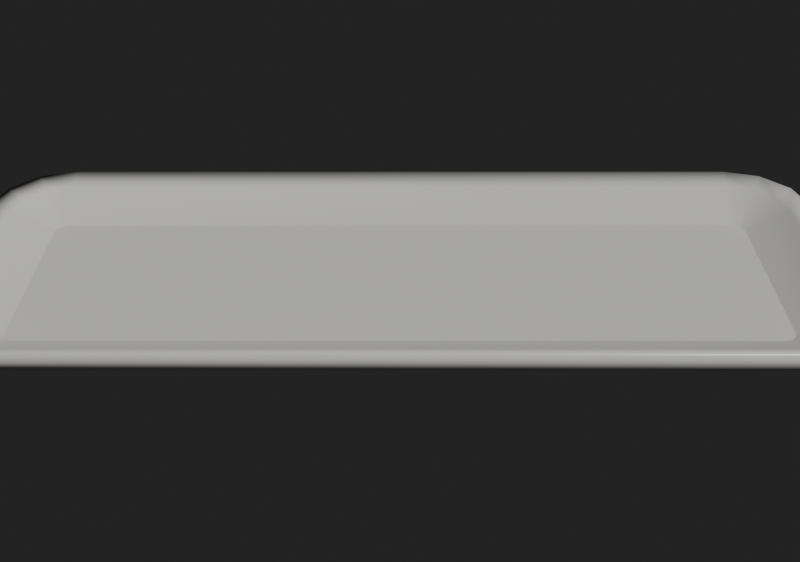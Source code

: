 # Source: longplate.blend  (saved by Blender 5.2.45; exported with 4.5.12 LTS)
import bpy
from mathutils import Matrix  # noqa: F401  (used for matrix-valued properties, if any)

bpy.ops.wm.read_factory_settings(use_empty=True)
scene = bpy.context.scene
scene.name = 'Scene'

# ---- collections
col_collection = bpy.data.collections.new('Collection'); scene.collection.children.link(col_collection)

# ---- materials (node trees are filled in below, after node groups)
mat_longplateglaze = bpy.data.materials.new('LongPlateGlaze')
mat_longplateglaze.diffuse_color = (0.96, 0.95, 0.92, 1.0)

# ---- material node trees
mat_longplateglaze.use_nodes = True; mat_longplateglaze.node_tree.nodes.clear()
_N = mat_longplateglaze.node_tree.nodes; _L = mat_longplateglaze.node_tree.links
n0 = _N.new('ShaderNodeBsdfPrincipled'); n0.name = 'Principled BSDF'; n0.location = (-200, 100)
n0.inputs[0].default_value = (0.96, 0.95, 0.92, 1.0)
n0.inputs[2].default_value = 0.3
n0.inputs[10].default_value = 0.005
n0.inputs[20].default_value = 0.05
n1 = _N.new('ShaderNodeOutputMaterial'); n1.name = 'Material Output'; n1.location = (200, 100)
_L.new(n0.outputs[0], n1.inputs[0])
n1.is_active_output = True

# ---- world
world_w = bpy.data.worlds.new('W'); scene.world = world_w
world_w.use_nodes = True; world_w.node_tree.nodes.clear()
_N = world_w.node_tree.nodes; _L = world_w.node_tree.links
n0 = _N.new('ShaderNodeBackground'); n0.name = 'Background'; n0.location = (-200, 100)
n0.inputs[0].default_value = (0.05, 0.05, 0.05, 1.0)
n1 = _N.new('ShaderNodeOutputWorld'); n1.name = 'World Output'; n1.location = (200, 100)
_L.new(n0.outputs[0], n1.inputs[0])
n1.is_active_output = True
world_w.color = (0.35, 0.33, 0.3)

# ---- cameras
cam_previewcam = bpy.data.cameras.new('PreviewCam')

# ---- lights
light_sun = bpy.data.lights.new('Sun', 'SUN')
light_sun.energy = 3.5

# ---- meshes
me_longplate = bpy.data.meshes.new('LongPlate')
me_longplate.from_pydata([(0.128, 0.0315, 0.005), (0.1275, 0.0335, 0.005), (0.126, 0.03496, 0.005), (0.124, 0.0355, 0.005), (-0.124, 0.0355, 0.005), (-0.126, 0.03496, 0.005), (-0.1275, 0.0335, 0.005), (-0.128, 0.0315, 0.005), (-0.128, -0.0315, 0.005), (-0.1275, -0.0335, 0.005), (-0.126, -0.03496, 0.005), (-0.124, -0.0355, 0.005), (0.124, -0.0355, 0.005), (0.126, -0.03496, 0.005), (0.1275, -0.0335, 0.005), (0.128, -0.0315, 0.005), (0.143, 0.0315, 0.0135), (0.1405, 0.041, 0.0135), (0.1335, 0.04795, 0.0135), (0.124, 0.0505, 0.0135), (-0.124, 0.0505, 0.0135), (-0.1335, 0.04795, 0.0135), (-0.1405, 0.041, 0.0135), (-0.143, 0.0315, 0.0135), (-0.143, -0.0315, 0.0135), (-0.1405, -0.041, 0.0135), (-0.1335, -0.04795, 0.0135), (-0.124, -0.0505, 0.0135), (0.124, -0.0505, 0.0135), (0.1335, -0.04795, 0.0135), (0.1405, -0.041, 0.0135), (0.143, -0.0315, 0.0135), (0.15, 0.0315, 0.016), (0.1465, 0.0445, 0.016), (0.137, 0.05402, 0.016), (0.124, 0.0575, 0.016), (-0.124, 0.0575, 0.016), (-0.137, 0.05402, 0.016), (-0.1465, 0.0445, 0.016), (-0.15, 0.0315, 0.016), (-0.15, -0.0315, 0.016), (-0.1465, -0.0445, 0.016), (-0.137, -0.05402, 0.016), (-0.124, -0.0575, 0.016), (0.124, -0.0575, 0.016), (0.137, -0.05402, 0.016), (0.1465, -0.0445, 0.016), (0.15, -0.0315, 0.016), (0.145, 0.0315, 0.0065), (0.1422, 0.042, 0.0065), (0.1345, 0.04969, 0.0065), (0.124, 0.0525, 0.0065), (-0.124, 0.0525, 0.0065), (-0.1345, 0.04969, 0.0065), (-0.1422, 0.042, 0.0065), (-0.145, 0.0315, 0.0065), (-0.145, -0.0315, 0.0065), (-0.1422, -0.042, 0.0065), (-0.1345, -0.04969, 0.0065), (-0.124, -0.0525, 0.0065), (0.124, -0.0525, 0.0065), (0.1345, -0.04969, 0.0065), (0.1422, -0.042, 0.0065), (0.145, -0.0315, 0.0065), (0.137, 0.0315, 0.0), (0.1353, 0.038, 0.0), (0.1305, 0.04276, 0.0), (0.124, 0.0445, 0.0), (-0.124, 0.0445, 0.0), (-0.1305, 0.04276, 0.0), (-0.1353, 0.038, 0.0), (-0.137, 0.0315, 0.0), (-0.137, -0.0315, 0.0), (-0.1353, -0.038, 0.0), (-0.1305, -0.04276, 0.0), (-0.124, -0.0445, 0.0), (0.124, -0.0445, 0.0), (0.1305, -0.04276, 0.0), (0.1353, -0.038, 0.0), (0.137, -0.0315, 0.0), (0.13, 0.0315, 0.0), (0.1292, 0.0345, 0.0), (0.127, 0.0367, 0.0), (0.124, 0.0375, 0.0), (-0.124, 0.0375, 0.0), (-0.127, 0.0367, 0.0), (-0.1292, 0.0345, 0.0), (-0.13, 0.0315, 0.0), (-0.13, -0.0315, 0.0), (-0.1292, -0.0345, 0.0), (-0.127, -0.0367, 0.0), (-0.124, -0.0375, 0.0), (0.124, -0.0375, 0.0), (0.127, -0.0367, 0.0), (0.1292, -0.0345, 0.0), (0.13, -0.0315, 0.0)], [], [(0, 16, 17, 1), (1, 17, 18, 2), (2, 18, 19, 3), (3, 19, 20, 4), (4, 20, 21, 5), (5, 21, 22, 6), (6, 22, 23, 7), (7, 23, 24, 8), (8, 24, 25, 9), (9, 25, 26, 10), (10, 26, 27, 11), (11, 27, 28, 12), (12, 28, 29, 13), (13, 29, 30, 14), (14, 30, 31, 15), (15, 31, 16, 0), (16, 32, 33, 17), (17, 33, 34, 18), (18, 34, 35, 19), (19, 35, 36, 20), (20, 36, 37, 21), (21, 37, 38, 22), (22, 38, 39, 23), (23, 39, 40, 24), (24, 40, 41, 25), (25, 41, 42, 26), (26, 42, 43, 27), (27, 43, 44, 28), (28, 44, 45, 29), (29, 45, 46, 30), (30, 46, 47, 31), (31, 47, 32, 16), (32, 48, 49, 33), (33, 49, 50, 34), (34, 50, 51, 35), (35, 51, 52, 36), (36, 52, 53, 37), (37, 53, 54, 38), (38, 54, 55, 39), (39, 55, 56, 40), (40, 56, 57, 41), (41, 57, 58, 42), (42, 58, 59, 43), (43, 59, 60, 44), (44, 60, 61, 45), (45, 61, 62, 46), (46, 62, 63, 47), (47, 63, 48, 32), (48, 64, 65, 49), (49, 65, 66, 50), (50, 66, 67, 51), (51, 67, 68, 52), (52, 68, 69, 53), (53, 69, 70, 54), (54, 70, 71, 55), (55, 71, 72, 56), (56, 72, 73, 57), (57, 73, 74, 58), (58, 74, 75, 59), (59, 75, 76, 60), (60, 76, 77, 61), (61, 77, 78, 62), (62, 78, 79, 63), (63, 79, 64, 48), (64, 80, 81, 65), (65, 81, 82, 66), (66, 82, 83, 67), (67, 83, 84, 68), (68, 84, 85, 69), (69, 85, 86, 70), (70, 86, 87, 71), (71, 87, 88, 72), (72, 88, 89, 73), (73, 89, 90, 74), (74, 90, 91, 75), (75, 91, 92, 76), (76, 92, 93, 77), (77, 93, 94, 78), (78, 94, 95, 79), (79, 95, 80, 64), (0, 1, 15), (1, 2, 14, 15), (2, 3, 13, 14), (3, 4, 12, 13), (4, 5, 11, 12), (5, 6, 10, 11), (6, 7, 9, 10), (7, 8, 9), (95, 94, 80), (94, 93, 81, 80), (93, 92, 82, 81), (92, 91, 83, 82), (91, 90, 84, 83), (90, 89, 85, 84), (89, 88, 86, 85), (88, 87, 86)])
me_longplate.polygons.foreach_set('use_smooth', [1, 1, 1, 1, 1, 1, 1, 1, 1, 1, 1, 1, 1, 1, 1, 1, 1, 1, 1, 1, 1, 1, 1, 1, 1, 1, 1, 1, 1, 1, 1, 1, 1, 1, 1, 1, 1, 1, 1, 1, 1, 1, 1, 1, 1, 1, 1, 1, 1, 1, 1, 1, 1, 1, 1, 1, 1, 1, 1, 1, 1, 1, 1, 1, 0, 0, 0, 0, 0, 0, 0, 0, 0, 0, 0, 0, 0, 0, 0, 0, 0, 0, 0, 0, 0, 0, 0, 0, 0, 0, 0, 0, 0, 0, 0, 0])
_uv = me_longplate.uv_layers.new(name='Float2')
_uv.uv.foreach_set('vector', [0.9267, 0.7739, 0.9767, 0.7739, 0.9682, 0.8565, 0.9249, 0.7913, 0.9249, 0.7913, 0.9682, 0.8565, 0.945, 0.917, 0.92, 0.804, 0.92, 0.804, 0.945, 0.917, 0.9133, 0.9391, 0.9133, 0.8087, 0.9133, 0.8087, 0.9133, 0.9391, 0.08667, 0.9391, 0.08667, 0.8087, 0.08667, 0.8087, 0.08667, 0.9391, 0.055, 0.917, 0.08, 0.804, 0.08, 0.804, 0.055, 0.917, 0.03182, 0.8565, 0.07512, 0.7913, 0.07512, 0.7913, 0.03182, 0.8565, 0.02333, 0.7739, 0.07333, 0.7739, 0.07333, 0.7739, 0.02333, 0.7739, 0.02333, 0.2261, 0.07333, 0.2261, 0.07333, 0.2261, 0.02333, 0.2261, 0.03182, 0.1435, 0.07512, 0.2087, 0.07512, 0.2087, 0.03182, 0.1435, 0.055, 0.083, 0.08, 0.196, 0.08, 0.196, 0.055, 0.083, 0.08667, 0.06087, 0.08667, 0.1913, 0.08667, 0.1913, 0.08667, 0.06087, 0.9133, 0.06087, 0.9133, 0.1913, 0.9133, 0.1913, 0.9133, 0.06087, 0.945, 0.083, 0.92, 0.196, 0.92, 0.196, 0.945, 0.083, 0.9682, 0.1435, 0.9249, 0.2087, 0.9249, 0.2087, 0.9682, 0.1435, 0.9767, 0.2261, 0.9267, 0.2261, 0.9267, 0.2261, 0.9767, 0.2261, 0.9767, 0.7739, 0.9267, 0.7739, 0.9767, 0.7739, 1.0, 0.7739, 0.9884, 0.887, 0.9682, 0.8565, 0.9682, 0.8565, 0.9884, 0.887, 0.9567, 0.9697, 0.945, 0.917, 0.945, 0.917, 0.9567, 0.9697, 0.9133, 1.0, 0.9133, 0.9391, 0.9133, 0.9391, 0.9133, 1.0, 0.08667, 1.0, 0.08667, 0.9391, 0.08667, 0.9391, 0.08667, 1.0, 0.04333, 0.9697, 0.055, 0.917, 0.055, 0.917, 0.04333, 0.9697, 0.01161, 0.887, 0.03182, 0.8565, 0.03182, 0.8565, 0.01161, 0.887, -1.987e-08, 0.7739, 0.02333, 0.7739, 0.02333, 0.7739, -1.987e-08, 0.7739, -1.987e-08, 0.2261, 0.02333, 0.2261, 0.02333, 0.2261, -1.987e-08, 0.2261, 0.01161, 0.113, 0.03182, 0.1435, 0.03182, 0.1435, 0.01161, 0.113, 0.04333, 0.03029, 0.055, 0.083, 0.055, 0.083, 0.04333, 0.03029, 0.08667, -9.07e-09, 0.08667, 0.06087, 0.08667, 0.06087, 0.08667, -9.07e-09, 0.9133, -9.07e-09, 0.9133, 0.06087, 0.9133, 0.06087, 0.9133, -9.07e-09, 0.9567, 0.03029, 0.945, 0.083, 0.945, 0.083, 0.9567, 0.03029, 0.9884, 0.113, 0.9682, 0.1435, 0.9682, 0.1435, 0.9884, 0.113, 1.0, 0.2261, 0.9767, 0.2261, 0.9767, 0.2261, 1.0, 0.2261, 1.0, 0.7739, 0.9767, 0.7739, 1.0, 0.7739, 0.9833, 0.7739, 0.974, 0.8652, 0.9884, 0.887, 0.9884, 0.887, 0.974, 0.8652, 0.9483, 0.9321, 0.9567, 0.9697, 0.9567, 0.9697, 0.9483, 0.9321, 0.9133, 0.9565, 0.9133, 1.0, 0.9133, 1.0, 0.9133, 0.9565, 0.08667, 0.9565, 0.08667, 1.0, 0.08667, 1.0, 0.08667, 0.9565, 0.05167, 0.9321, 0.04333, 0.9697, 0.04333, 0.9697, 0.05167, 0.9321, 0.02604, 0.8652, 0.01161, 0.887, 0.01161, 0.887, 0.02604, 0.8652, 0.01667, 0.7739, -1.987e-08, 0.7739, -1.987e-08, 0.7739, 0.01667, 0.7739, 0.01667, 0.2261, -1.987e-08, 0.2261, -1.987e-08, 0.2261, 0.01667, 0.2261, 0.02604, 0.1348, 0.01161, 0.113, 0.01161, 0.113, 0.02604, 0.1348, 0.05167, 0.06794, 0.04333, 0.03029, 0.04333, 0.03029, 0.05167, 0.06794, 0.08667, 0.04348, 0.08667, -9.07e-09, 0.08667, -9.07e-09, 0.08667, 0.04348, 0.9133, 0.04348, 0.9133, -9.07e-09, 0.9133, -9.07e-09, 0.9133, 0.04348, 0.9483, 0.06794, 0.9567, 0.03029, 0.9567, 0.03029, 0.9483, 0.06794, 0.974, 0.1348, 0.9884, 0.113, 0.9884, 0.113, 0.974, 0.1348, 0.9833, 0.2261, 1.0, 0.2261, 1.0, 0.2261, 0.9833, 0.2261, 0.9833, 0.7739, 1.0, 0.7739, 0.9833, 0.7739, 0.9567, 0.7739, 0.9509, 0.8304, 0.974, 0.8652, 0.974, 0.8652, 0.9509, 0.8304, 0.935, 0.8718, 0.9483, 0.9321, 0.9483, 0.9321, 0.935, 0.8718, 0.9133, 0.887, 0.9133, 0.9565, 0.9133, 0.9565, 0.9133, 0.887, 0.08667, 0.887, 0.08667, 0.9565, 0.08667, 0.9565, 0.08667, 0.887, 0.065, 0.8718, 0.05167, 0.9321, 0.05167, 0.9321, 0.065, 0.8718, 0.04914, 0.8304, 0.02604, 0.8652, 0.02604, 0.8652, 0.04914, 0.8304, 0.04333, 0.7739, 0.01667, 0.7739, 0.01667, 0.7739, 0.04333, 0.7739, 0.04333, 0.2261, 0.01667, 0.2261, 0.01667, 0.2261, 0.04333, 0.2261, 0.04914, 0.1696, 0.02604, 0.1348, 0.02604, 0.1348, 0.04914, 0.1696, 0.065, 0.1282, 0.05167, 0.06794, 0.05167, 0.06794, 0.065, 0.1282, 0.08667, 0.113, 0.08667, 0.04348, 0.08667, 0.04348, 0.08667, 0.113, 0.9133, 0.113, 0.9133, 0.04348, 0.9133, 0.04348, 0.9133, 0.113, 0.935, 0.1282, 0.9483, 0.06794, 0.9483, 0.06794, 0.935, 0.1282, 0.9509, 0.1696, 0.974, 0.1348, 0.974, 0.1348, 0.9509, 0.1696, 0.9567, 0.2261, 0.9833, 0.2261, 0.9833, 0.2261, 0.9567, 0.2261, 0.9567, 0.7739, 0.9833, 0.7739, 0.9567, 0.7739, 0.9333, 0.7739, 0.9307, 0.8, 0.9509, 0.8304, 0.9509, 0.8304, 0.9307, 0.8, 0.9233, 0.8191, 0.935, 0.8718, 0.935, 0.8718, 0.9233, 0.8191, 0.9133, 0.8261, 0.9133, 0.887, 0.9133, 0.887, 0.9133, 0.8261, 0.08667, 0.8261, 0.08667, 0.887, 0.08667, 0.887, 0.08667, 0.8261, 0.07667, 0.8191, 0.065, 0.8718, 0.065, 0.8718, 0.07667, 0.8191, 0.06935, 0.8, 0.04914, 0.8304, 0.04914, 0.8304, 0.06935, 0.8, 0.06667, 0.7739, 0.04333, 0.7739, 0.04333, 0.7739, 0.06667, 0.7739, 0.06667, 0.2261, 0.04333, 0.2261, 0.04333, 0.2261, 0.06667, 0.2261, 0.06935, 0.2, 0.04914, 0.1696, 0.04914, 0.1696, 0.06935, 0.2, 0.07667, 0.1809, 0.065, 0.1282, 0.065, 0.1282, 0.07667, 0.1809, 0.08667, 0.1739, 0.08667, 0.113, 0.08667, 0.113, 0.08667, 0.1739, 0.9133, 0.1739, 0.9133, 0.113, 0.9133, 0.113, 0.9133, 0.1739, 0.9233, 0.1809, 0.935, 0.1282, 0.935, 0.1282, 0.9233, 0.1809, 0.9307, 0.2, 0.9509, 0.1696, 0.9509, 0.1696, 0.9307, 0.2, 0.9333, 0.2261, 0.9567, 0.2261, 0.9567, 0.2261, 0.9333, 0.2261, 0.9333, 0.7739, 0.9567, 0.7739, 0.9267, 0.7739, 0.9249, 0.7913, 0.9267, 0.2261, 0.9249, 0.7913, 0.92, 0.804, 0.9249, 0.2087, 0.9267, 0.2261, 0.92, 0.804, 0.9133, 0.8087, 0.92, 0.196, 0.9249, 0.2087, 0.9133, 0.8087, 0.08667, 0.8087, 0.9133, 0.1913, 0.92, 0.196, 0.08667, 0.8087, 0.08, 0.804, 0.08667, 0.1913, 0.9133, 0.1913, 0.08, 0.804, 0.07512, 0.7913, 0.08, 0.196, 0.08667, 0.1913, 0.07512, 0.7913, 0.07333, 0.7739, 0.07512, 0.2087, 0.08, 0.196, 0.07333, 0.7739, 0.07333, 0.2261, 0.07512, 0.2087, 0.9333, 0.2261, 0.9307, 0.2, 0.9333, 0.7739, 0.9307, 0.2, 0.9233, 0.1809, 0.9307, 0.8, 0.9333, 0.7739, 0.9233, 0.1809, 0.9133, 0.1739, 0.9233, 0.8191, 0.9307, 0.8, 0.9133, 0.1739, 0.08667, 0.1739, 0.9133, 0.8261, 0.9233, 0.8191, 0.08667, 0.1739, 0.07667, 0.1809, 0.08667, 0.8261, 0.9133, 0.8261, 0.07667, 0.1809, 0.06935, 0.2, 0.07667, 0.8191, 0.08667, 0.8261, 0.06935, 0.2, 0.06667, 0.2261, 0.06935, 0.8, 0.07667, 0.8191, 0.06667, 0.2261, 0.06667, 0.7739, 0.06935, 0.8])
me_longplate.materials.append(mat_longplateglaze)
me_longplate.update()

# ---- objects
ob_longplate = bpy.data.objects.new('LongPlate', me_longplate)
ob_longplateroot = bpy.data.objects.new('LongPlateRoot', None)
ob_previewcam = bpy.data.objects.new('PreviewCam', cam_previewcam)
ob_sun = bpy.data.objects.new('Sun', light_sun)

# ---- transforms, parenting, visibility, modifiers, constraints
ob_longplate.parent = ob_longplateroot
ob_longplate.location = (0.0, 0.0, 0.0)
ob_longplateroot.location = (0.0, 0.0, 0.0)
ob_previewcam.location = (0.0, -0.32, 0.22)
ob_previewcam.rotation_euler = (0.9774, 0.0, 0.0)
ob_sun.location = (0.0, 0.0, 0.0)
ob_sun.rotation_euler = (0.6981, 0.3491, 0.5236)

# ---- collection membership
col_collection.objects.link(ob_longplate)
col_collection.objects.link(ob_longplateroot)
col_collection.objects.link(ob_previewcam)
col_collection.objects.link(ob_sun)

# ---- scene / render settings (as saved in the file)
scene.camera = ob_previewcam
scene.frame_start = 1; scene.frame_end = 250; scene.frame_set(1)
scene.render.engine = 'BLENDER_EEVEE_NEXT'
scene.render.resolution_x = 1280
scene.render.resolution_y = 900
scene.render.bake_bias = 0.0
scene.render.bake_samples = 0
scene.render.compositor_device = 'GPU'
scene.eevee.use_volume_custom_range = False
scene.eevee.fast_gi_thickness_near = 0.1
scene.eevee.fast_gi_thickness_far = 0.0
scene.eevee.ray_tracing_options.screen_trace_thickness = 0.1
scene.view_settings.look = 'AgX - Punchy'
bpy.context.view_layer.update()
